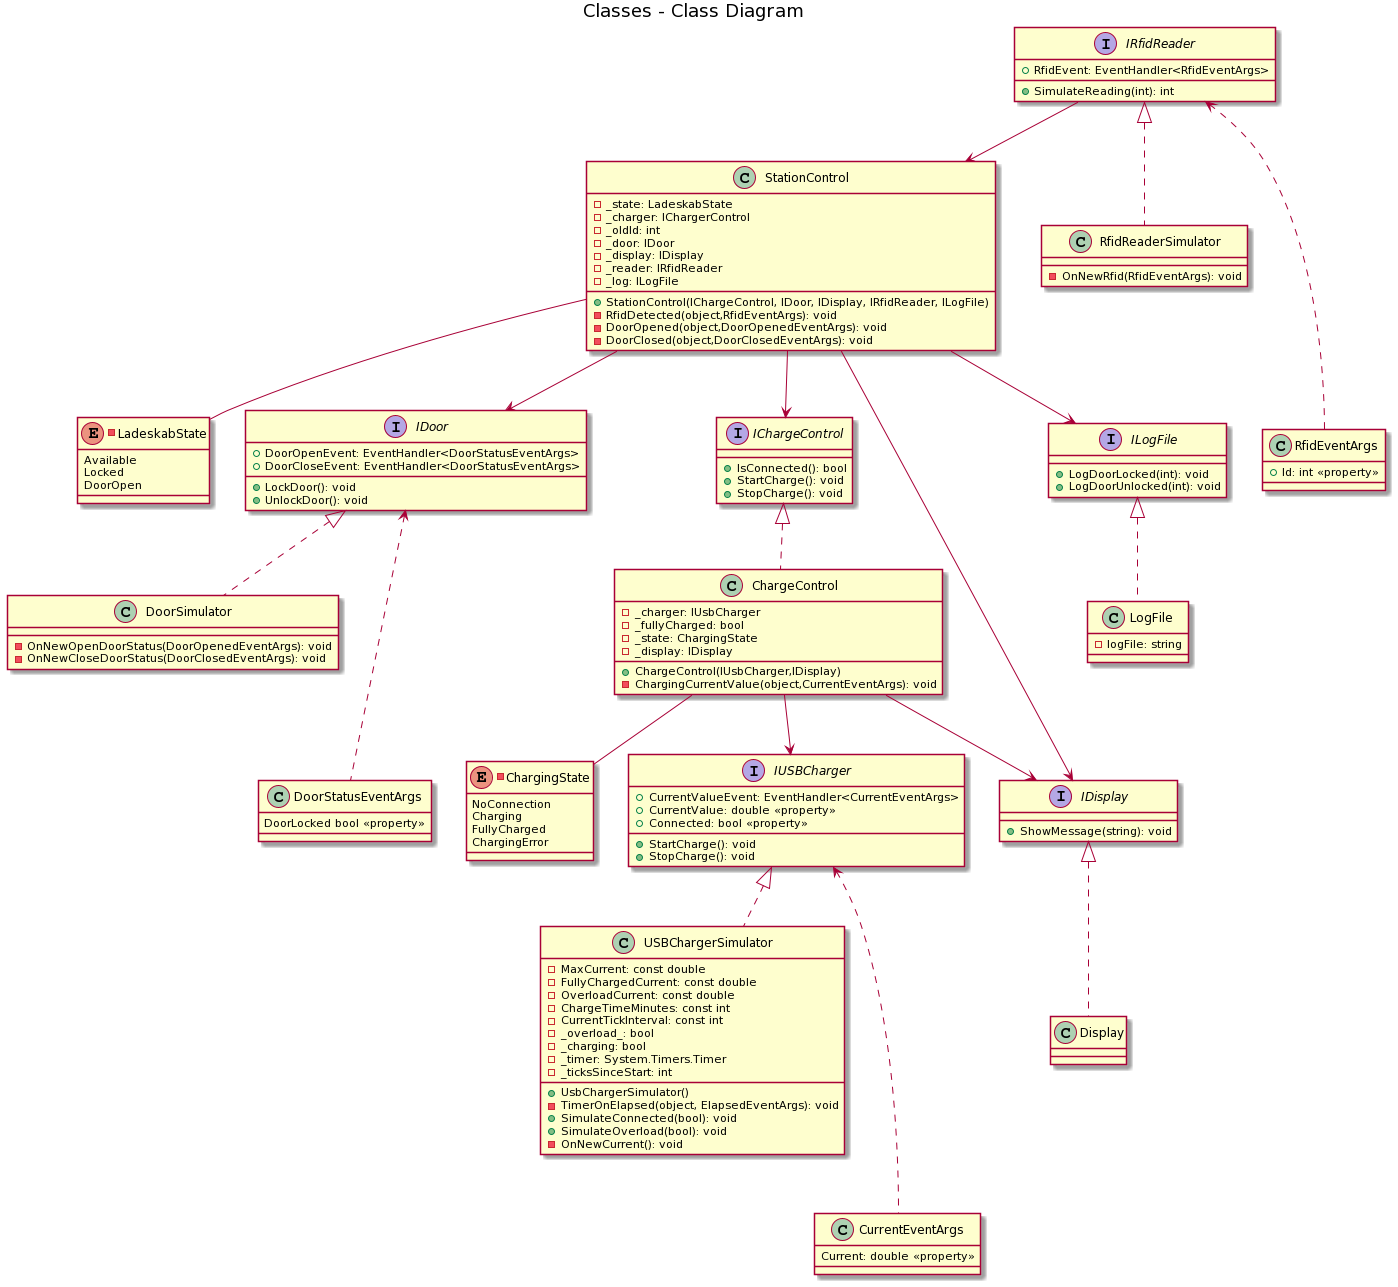

The diagram above was rendered by PlantUML. Its source (embedded in the PNG):
@startuml
title Classes - Class Diagram


class ChargeControl {
-_charger: IUsbCharger
-_fullyCharged: bool
-_state: ChargingState
-_display: IDisplay
+ChargeControl(IUsbCharger,IDisplay)
-ChargingCurrentValue(object,CurrentEventArgs): void
}

-enum ChargingState{
  NoConnection
  Charging
  FullyCharged
  ChargingError
}


class StationControl {
  -_state: LadeskabState
  -_charger: IChargerControl
  -_oldId: int
  -_door: IDoor
  -_display: IDisplay
  -_reader: IRfidReader
  -_log: ILogFile
  +StationControl(IChargeControl, IDoor, IDisplay, IRfidReader, ILogFile)
  -RfidDetected(object,RfidEventArgs): void
  -DoorOpened(object,DoorOpenedEventArgs): void
  -DoorClosed(object,DoorClosedEventArgs): void

}

-enum LadeskabState{
  Available
  Locked
  DoorOpen

}

class DoorSimulator {
  -OnNewOpenDoorStatus(DoorOpenedEventArgs): void
  -OnNewCloseDoorStatus(DoorClosedEventArgs): void
}

class DoorStatusEventArgs {
  DoorLocked bool <<property>>
}

class RfidReaderSimulator {
  -OnNewRfid(RfidEventArgs): void
}

class RfidEventArgs {
  +Id: int <<property>>
}

class Display {

}

class LogFile {
  -logFile: string

}

class USBChargerSimulator {
  -MaxCurrent: const double
  -FullyChargedCurrent: const double
  -OverloadCurrent: const double
  -ChargeTimeMinutes: const int
  -CurrentTickInterval: const int
  -_overload_: bool
  -_charging: bool
  -_timer: System.Timers.Timer
  -_ticksSinceStart: int
  
  +UsbChargerSimulator()
  -TimerOnElapsed(object, ElapsedEventArgs): void
  +SimulateConnected(bool): void
  +SimulateOverload(bool): void
  -OnNewCurrent(): void
}

class CurrentEventArgs {
  Current: double <<property>>
}

interface IUSBCharger {
  +CurrentValueEvent: EventHandler<CurrentEventArgs>
  +CurrentValue: double <<property>>
  +Connected: bool <<property>>
  
  +StartCharge(): void
  +StopCharge(): void
}

interface IDoor {
  +DoorOpenEvent: EventHandler<DoorStatusEventArgs>
  +DoorCloseEvent: EventHandler<DoorStatusEventArgs>
  +LockDoor(): void
  +UnlockDoor(): void
}

interface IRfidReader {
  +SimulateReading(int): int
  +RfidEvent: EventHandler<RfidEventArgs>
}

interface IChargeControl {
  +IsConnected(): bool
  +StartCharge(): void
  +StopCharge(): void
}

interface IDisplay {
  +ShowMessage(string): void
}

interface ILogFile {
  +LogDoorLocked(int): void
  +LogDoorUnlocked(int): void
}



IUSBCharger <|.. USBChargerSimulator
IUSBCharger <... CurrentEventArgs

IDoor <|.. DoorSimulator
IDoor <... DoorStatusEventArgs

ILogFile <|.. LogFile

IRfidReader <|.. RfidReaderSimulator
IRfidReader <... RfidEventArgs

StationControl --> IChargeControl
StationControl --> IDoor
StationControl --> ILogFile
ChargeControl --> IUSBCharger
StationControl -- LadeskabState
ChargeControl -- ChargingState

ChargeControl --> IDisplay
StationControl --> IDisplay

IRfidReader --> StationControl

IChargeControl <|.. ChargeControl
IDisplay <|.. Display
@enduml